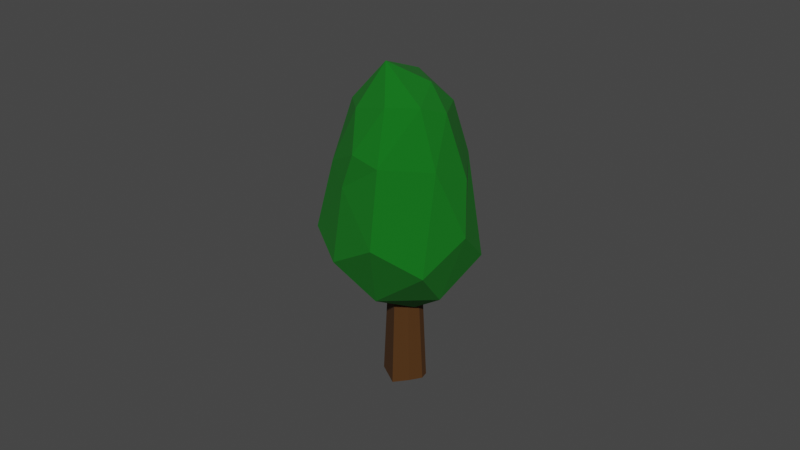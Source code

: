 # Source: little-tree.blend  (saved by Blender 3.0.42; exported with 4.5.12 LTS)
import bpy
from mathutils import Matrix  # noqa: F401  (used for matrix-valued properties, if any)

bpy.ops.wm.read_factory_settings(use_empty=True)
scene = bpy.context.scene
scene.name = 'Scene'

# ---- materials (node trees are filled in below, after node groups)
mat_wood = bpy.data.materials.new('wood')
mat_wood.use_transparent_shadow = False
mat_green = bpy.data.materials.new('GREEN')
mat_green.use_transparent_shadow = False

# ---- material node trees
mat_wood.use_nodes = True; mat_wood.node_tree.nodes.clear()
_N = mat_wood.node_tree.nodes; _L = mat_wood.node_tree.links
n0 = _N.new('ShaderNodeBsdfPrincipled'); n0.name = 'Principled BSDF'; n0.location = (10, 300)
n0.distribution = 'GGX'
n0.subsurface_method = 'RANDOM_WALK_SKIN'
n0.inputs[0].default_value = (0.06997, 0.02441, 0.0, 1.0)
n0.inputs[2].default_value = 0.8898
n0.inputs[3].default_value = 1.45
n0.inputs[27].default_value = (0.0, 0.0, 0.0, 1.0)
n0.inputs[28].default_value = 1.0
n1 = _N.new('ShaderNodeOutputMaterial'); n1.name = 'Material Output'; n1.location = (300, 300)
_L.new(n0.outputs[0], n1.inputs[0])
n1.is_active_output = True
mat_green.use_nodes = True; mat_green.node_tree.nodes.clear()
_N = mat_green.node_tree.nodes; _L = mat_green.node_tree.links
n0 = _N.new('ShaderNodeBsdfPrincipled'); n0.name = 'Principled BSDF'; n0.location = (29, 300)
n0.distribution = 'GGX'
n0.subsurface_method = 'RANDOM_WALK_SKIN'
n0.inputs[0].default_value = (0.0, 0.1424, 0.004592, 1.0)
n0.inputs[2].default_value = 1.0
n0.inputs[3].default_value = 1.45
n0.inputs[27].default_value = (0.0, 0.0, 0.0, 1.0)
n0.inputs[28].default_value = 1.0
n1 = _N.new('ShaderNodeOutputMaterial'); n1.name = 'Material Output'; n1.location = (319, 300)
_L.new(n0.outputs[0], n1.inputs[0])
n1.is_active_output = True

# ---- world
world_world = bpy.data.worlds.new('World'); scene.world = world_world
world_world.use_nodes = True; world_world.node_tree.nodes.clear()
_N = world_world.node_tree.nodes; _L = world_world.node_tree.links
n0 = _N.new('ShaderNodeOutputWorld'); n0.name = 'World Output'; n0.location = (300, 300)
n1 = _N.new('ShaderNodeBackground'); n1.name = 'Background'; n1.location = (10, 300)
n1.inputs[0].default_value = (0.05088, 0.05088, 0.05088, 1.0)
_L.new(n1.outputs[0], n0.inputs[0])
n0.is_active_output = True
world_world.color = (0.05088, 0.05088, 0.05088)
world_world.use_sun_shadow = False
world_world.sun_shadow_jitter_overblur = 0.0

# ---- meshes
me_cube_001 = bpy.data.meshes.new('Cube.001')
me_cube_001.from_pydata([(0.003347, 0.005, -0.005), (0.005, 0.003347, -0.005), (0.003267, 0.001613, 0.04292), (0.001613, 0.003267, 0.04292), (0.005, -0.0005401, -0.005), (0.004427, -0.005, -0.005), (0.002694, -0.003267, 0.04292), (0.003267, -0.0005401, 0.04292), (-0.005, 0.003548, -0.005), (-0.003548, 0.005, -0.005), (-0.001814, 0.003267, 0.04292), (-0.003267, 0.001814, 0.04292), (-0.003337, -0.005, -0.005), (-0.005, -0.003337, -0.005), (-0.003267, -0.001603, 0.04292), (-0.001603, -0.003267, 0.04292), (0.001662, -0.005502, 0.08518), (0.01498, -0.01192, 0.06338), (-0.01116, -0.005159, 0.07684), (0.01528, 0.004154, 0.02537), (-0.01155, 4.469e-05, 0.0192), (0.0004162, 0.01538, 0.04998), (0.001925, 0.01232, 0.02249), (-0.002835, -0.01803, 0.05925), (-0.01708, -0.003285, 0.06248), (-0.005793, 0.01388, 0.06502), (0.01329, -0.0007056, 0.07679), (-0.007946, 0.006046, 0.07913), (0.005576, 0.004589, 0.08014), (0.01201, 0.006313, 0.07418), (-0.01396, 0.0005846, 0.07461), (-0.005434, -0.01194, 0.07422), (0.002903, -0.01343, 0.07461), (0.01054, -0.008621, 0.07687), (0.01464, 0.0108, 0.05762), (0.002583, 0.01153, 0.07364), (0.004755, 0.01494, 0.06036), (-0.0153, 0.006496, 0.06415), (-0.01203, -0.01262, 0.05911), (0.005764, -0.01806, 0.05568), (0.008623, -0.01614, 0.06513), (0.0179, 0.001621, 0.062), (0.005497, 0.0007823, 0.0182), (0.01267, 0.0162, 0.03498), (-0.005042, 0.01864, 0.03811), (-0.009051, 0.01207, 0.053), (-0.01476, 0.008863, 0.02983), (-0.02133, -0.00316, 0.03745), (-0.01672, -0.01355, 0.03457), (-0.007473, -0.01271, 0.02339), (-0.006716, -0.0215, 0.03984), (0.01898, 0.009217, 0.04397), (0.02135, -0.002555, 0.03561), (0.01763, -0.01471, 0.04343), (0.009052, -0.01086, 0.02419), (0.005986, -0.02086, 0.03562)], [], [(9, 10, 3, 0), (2, 3, 10, 11, 14, 15, 6, 7), (2, 1, 0, 3), (1, 2, 7, 4), (6, 5, 4, 7), (8, 9, 0, 1, 4, 5, 12, 13), (10, 9, 8, 11), (13, 14, 11, 8), (12, 15, 14, 13), (5, 6, 15, 12), (50, 39, 23), (51, 36, 34), (16, 33, 26), (37, 24, 30), (40, 17, 33), (41, 51, 34), (44, 45, 21), (44, 46, 45), (22, 20, 46), (41, 52, 51), (52, 54, 19), (50, 55, 39), (55, 53, 39), (54, 53, 55), (49, 54, 55), (50, 49, 55), (19, 54, 42), (53, 54, 52), (52, 41, 53), (52, 19, 51), (48, 50, 38), (49, 50, 48), (20, 49, 48), (48, 38, 24), (47, 48, 24), (20, 48, 47), (47, 24, 37), (46, 47, 37), (20, 47, 46), (46, 37, 45), (22, 46, 44), (43, 44, 21), (43, 22, 44), (43, 21, 36), (19, 22, 43), (36, 51, 43), (42, 22, 19), (19, 43, 51), (17, 41, 26), (39, 53, 17), (39, 17, 40), (40, 23, 39), (23, 40, 32), (38, 50, 23), (24, 38, 18), (37, 25, 45), (25, 37, 27), (36, 21, 25), (34, 36, 35), (33, 17, 26), (40, 33, 32), (31, 23, 32), (38, 23, 31), (18, 38, 31), (30, 24, 18), (37, 30, 27), (35, 25, 27), (36, 25, 35), (34, 35, 29), (41, 34, 29), (26, 41, 29), (16, 32, 33), (31, 32, 16), (16, 18, 31), (27, 30, 18), (27, 18, 16), (28, 35, 27), (28, 27, 16), (28, 29, 35), (26, 29, 28), (26, 28, 16), (21, 45, 25), (53, 41, 17), (42, 20, 22), (42, 49, 20), (42, 54, 49)])
me_cube_001.polygons.foreach_set('material_index', [0, 0, 0, 0, 0, 0, 0, 0, 0, 0, 1, 1, 1, 1, 1, 1, 1, 1, 1, 1, 1, 1, 1, 1, 1, 1, 1, 1, 1, 1, 1, 1, 1, 1, 1, 1, 1, 1, 1, 1, 1, 1, 1, 1, 1, 1, 1, 1, 1, 1, 1, 1, 1, 1, 1, 1, 1, 1, 1, 1, 1, 1, 1, 1, 1, 1, 1, 1, 1, 1, 1, 1, 1, 1, 1, 1, 1, 1, 1, 1, 1, 1, 1, 1, 1, 1])
_uv = me_cube_001.uv_layers.new(name='UVMap')
_uv.uv.foreach_set('vector', [0.375, 0.2863, 0.625, 0.3056, 0.625, 0.4367, 0.375, 0.4587, 0.625, 0.5633, 0.6883, 0.5, 0.8194, 0.5, 0.875, 0.5556, 0.875, 0.6864, 0.8114, 0.75, 0.6469, 0.75, 0.625, 0.6457, 0.625, 0.5633, 0.375, 0.5413, 0.375, 0.4587, 0.625, 0.4367, 0.375, 0.5413, 0.625, 0.5633, 0.625, 0.6457, 0.375, 0.6385, 0.625, 0.7719, 0.375, 0.7643, 0.375, 0.6385, 0.625, 0.6457, 0.125, 0.5363, 0.1613, 0.5, 0.3337, 0.5, 0.375, 0.5413, 0.375, 0.6385, 0.3607, 0.75, 0.1666, 0.75, 0.125, 0.7084, 0.625, 0.3056, 0.375, 0.2863, 0.375, 0.2137, 0.625, 0.1944, 0.375, 0.04158, 0.625, 0.06364, 0.625, 0.1944, 0.375, 0.2137, 0.3753, 0.0, 0.625, 0.0, 0.625, 0.06364, 0.375, 0.04158, 0.375, 0.7643, 0.625, 0.7719, 0.625, 0.9364, 0.375, 0.9584, 0.1138, 0.1178, 0.1863, 0.195, 0.1066, 0.2227, 0.423, 0.1407, 0.5655, 0.231, 0.469, 0.2223, 0.2608, 0.4127, 0.2698, 0.326, 0.3581, 0.3393, 0.7512, 0.2319, 0.8407, 0.2304, 0.8011, 0.3034, 0.2128, 0.2506, 0.2886, 0.2239, 0.2698, 0.326, 0.3822, 0.2298, 0.423, 0.1407, 0.469, 0.2223, 0.6591, 0.1181, 0.6775, 0.1784, 0.6093, 0.1567, 0.6591, 0.1181, 0.7284, 0.1157, 0.6775, 0.1784, 0.6913, 0.06229, 0.7516, 0.06948, 0.7284, 0.1157, 0.3822, 0.2298, 0.3619, 0.1189, 0.423, 0.1407, 0.3619, 0.1189, 0.3324, 0.06178, 0.3865, 0.07605, 0.1138, 0.1178, 0.1814, 0.118, 0.1863, 0.195, 0.1814, 0.118, 0.2553, 0.1341, 0.1863, 0.195, 0.2032, 0.06674, 0.2553, 0.1341, 0.1814, 0.118, 0.1478, 0.06056, 0.2032, 0.06674, 0.1814, 0.118, 0.1138, 0.1178, 0.1478, 0.06056, 0.1814, 0.118, 0.3865, 0.07605, 0.3324, 0.06178, 0.3704, 0.02524, 0.2947, 0.1332, 0.3324, 0.06178, 0.3619, 0.1189, 0.3619, 0.1189, 0.3822, 0.2298, 0.2947, 0.1332, 0.3619, 0.1189, 0.3865, 0.07605, 0.423, 0.1407, 0.908, 0.1181, 0.977, 0.1178, 0.9244, 0.2201, 0.9307, 0.06849, 0.977, 0.1178, 0.908, 0.1181, 0.8763, 0.06381, 0.9307, 0.06849, 0.908, 0.1181, 0.908, 0.1181, 0.9244, 0.2201, 0.8407, 0.2304, 0.8409, 0.1182, 0.908, 0.1181, 0.8407, 0.2304, 0.8763, 0.06381, 0.908, 0.1181, 0.8409, 0.1182, 0.7956, 0.118, 0.8407, 0.2304, 0.7512, 0.2319, 0.7284, 0.1157, 0.7956, 0.118, 0.7512, 0.2319, 0.7516, 0.06948, 0.7956, 0.118, 0.7284, 0.1157, 0.7284, 0.1157, 0.7512, 0.2319, 0.6775, 0.1784, 0.6913, 0.06229, 0.7284, 0.1157, 0.6591, 0.1181, 0.524, 0.1162, 0.6133, 0.1181, 0.6093, 0.1567, 0.524, 0.1162, 0.5728, 0.06681, 0.6133, 0.1181, 0.524, 0.1162, 0.6093, 0.1567, 0.5655, 0.231, 0.5039, 0.07537, 0.5728, 0.06681, 0.524, 0.1162, 0.5655, 0.231, 0.4663, 0.1334, 0.524, 0.1162, 0.5349, 0.02249, 0.5728, 0.06681, 0.5039, 0.07537, 0.5039, 0.07537, 0.524, 0.1162, 0.4663, 0.1334, 0.2886, 0.2239, 0.3822, 0.2298, 0.3581, 0.3393, 0.1863, 0.195, 0.2553, 0.1341, 0.2886, 0.2239, 0.1863, 0.195, 0.2886, 0.2239, 0.2128, 0.2506, 0.2128, 0.2506, 0.1066, 0.2227, 0.1863, 0.195, 0.1066, 0.2227, 0.2128, 0.2506, 0.1516, 0.3287, 0.9244, 0.2201, 0.977, 0.1178, 0.9769, 0.1963, 0.8407, 0.2304, 0.9244, 0.2201, 0.8694, 0.3439, 0.7512, 0.2319, 0.6557, 0.2378, 0.6775, 0.1784, 0.6557, 0.2378, 0.7512, 0.2319, 0.6856, 0.3566, 0.5655, 0.231, 0.6093, 0.1567, 0.6557, 0.2378, 0.469, 0.2223, 0.5655, 0.231, 0.5341, 0.3398, 0.2698, 0.326, 0.2886, 0.2239, 0.3581, 0.3393, 0.2128, 0.2506, 0.2698, 0.326, 0.1516, 0.3287, 0.07454, 0.323, 0.1066, 0.2227, 0.1516, 0.3287, 0.0452, 0.2355, 0.1066, 0.2227, 0.07454, 0.323, 0.01961, 0.3443, 0.0452, 0.2355, 0.07454, 0.323, 0.8011, 0.3034, 0.8407, 0.2304, 0.8694, 0.3439, 0.7512, 0.2319, 0.8011, 0.3034, 0.6856, 0.3566, 0.598, 0.3115, 0.6557, 0.2378, 0.6856, 0.3566, 0.5655, 0.231, 0.6557, 0.2378, 0.598, 0.3115, 0.469, 0.2223, 0.5341, 0.3398, 0.4633, 0.3157, 0.3822, 0.2298, 0.469, 0.2223, 0.4633, 0.3157, 0.3581, 0.3393, 0.3822, 0.2298, 0.4633, 0.3157, 0.2608, 0.4127, 0.1806, 0.3285, 0.2698, 0.326, 0.07454, 0.323, 0.1516, 0.3287, 0.1111, 0.4251, 0.1111, 0.4251, 0.01961, 0.3443, 0.07454, 0.323, 0.7587, 0.3658, 0.8011, 0.3034, 0.8694, 0.3439, 0.7587, 0.3658, 0.8694, 0.3439, 0.8301, 0.4519, 0.6015, 0.4129, 0.598, 0.3115, 0.6856, 0.3566, 0.6015, 0.4129, 0.6856, 0.3566, 0.6364, 0.4724, 0.4771, 0.3929, 0.4633, 0.3157, 0.5341, 0.3398, 0.3894, 0.339, 0.4633, 0.3157, 0.4771, 0.3929, 0.3894, 0.339, 0.4771, 0.3929, 0.4389, 0.4453, 0.6093, 0.1567, 0.6775, 0.1784, 0.6557, 0.2378, 0.2553, 0.1341, 0.3822, 0.2298, 0.2886, 0.2239, 0.7267, 0.004535, 0.7516, 0.06948, 0.6913, 0.06229, 0.9107, 0.009227, 0.9307, 0.06849, 0.8763, 0.06381, 0.1877, 0.0325, 0.2032, 0.06674, 0.1478, 0.06056])
me_cube_001.materials.append(mat_wood)
me_cube_001.materials.append(mat_green)
me_cube_001.use_remesh_fix_poles = True
me_cube_001.use_remesh_preserve_attributes = False
me_cube_001.update()

# ---- objects
ob_little_tree = bpy.data.objects.new('Little Tree', me_cube_001)

# ---- transforms, parenting, visibility, modifiers, constraints
ob_little_tree.location = (0.0, 0.0, 0.0)
ob_little_tree.rotation_euler = (0.0, -0.0, -0.5629)
ob_little_tree.scale = (1.138, 1.138, 1.138)

# ---- collection membership
scene.collection.objects.link(ob_little_tree)

# ---- scene / render settings (as saved in the file)
scene.frame_start = 1; scene.frame_end = 250; scene.frame_set(1)
scene.render.engine = 'BLENDER_EEVEE_NEXT'
scene.cycles.sampling_pattern = 'TABULATED_SOBOL'
scene.cycles.use_light_tree = False
scene.view_settings.view_transform = 'Filmic'
bpy.context.view_layer.update()

# ---- added for rendering (the .blend has no active camera and no usable light): camera, sun
cam_auto = bpy.data.cameras.new('AutoCamera')
cam_auto.lens = 50.0
cam_auto.sensor_width = 36.0
cam_auto.clip_end = 1000.0
ob_auto_camera = bpy.data.objects.new('AutoCamera', cam_auto)
scene.collection.objects.link(ob_auto_camera)
ob_auto_camera.location = (0.184187, -0.223433, 0.193641)
ob_auto_camera.rotation_euler = (1.09748, -7.21219e-08, 0.694738)
scene.camera = ob_auto_camera
light_auto_sun = bpy.data.lights.new('AutoSun', 'SUN')
light_auto_sun.energy = 3.0
light_auto_sun.angle = 0.0523599
ob_auto_sun = bpy.data.objects.new('AutoSun', light_auto_sun)
scene.collection.objects.link(ob_auto_sun)
ob_auto_sun.rotation_euler = (0.872665, 0.174533, 0.523599)
bpy.context.view_layer.update()

